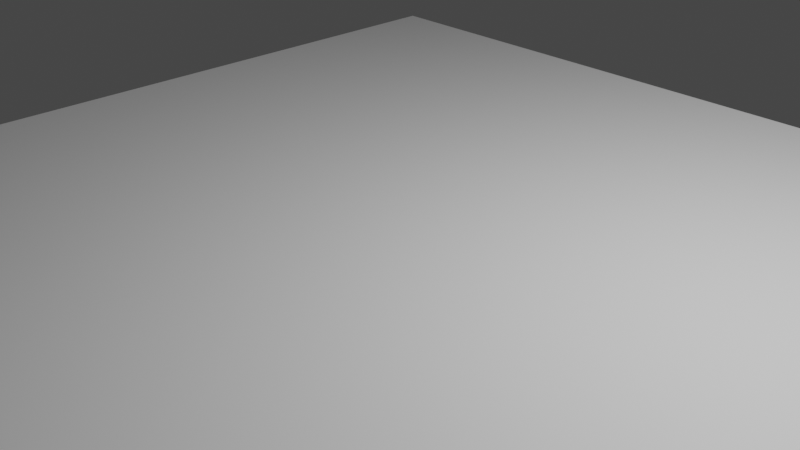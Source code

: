 # Source: Light.blend  (saved by Blender 2.80.75; exported with 4.5.12 LTS)
import bpy
from mathutils import Matrix  # noqa: F401  (used for matrix-valued properties, if any)

bpy.ops.wm.read_factory_settings(use_empty=True)
scene = bpy.context.scene
scene.name = 'Scene'

# ---- collections
col_collection = bpy.data.collections.new('Collection'); scene.collection.children.link(col_collection)

# ---- materials (node trees are filled in below, after node groups)
mat_material = bpy.data.materials.new('Material')
mat_material.alpha_threshold = 0.0
mat_material.use_transparent_shadow = False
mat_material.line_color = (0.0, 0.0, 0.0, 1.0)
mat_light = bpy.data.materials.new('Light')
mat_light.use_transparent_shadow = False

# ---- material node trees
mat_material.use_nodes = True; mat_material.node_tree.nodes.clear()
_N = mat_material.node_tree.nodes; _L = mat_material.node_tree.links
n0 = _N.new('ShaderNodeOutputMaterial'); n0.name = 'Material Output'; n0.location = (300, 300)
n1 = _N.new('ShaderNodeBsdfPrincipled'); n1.name = 'Principled BSDF'; n1.location = (10, 300)
n1.distribution = 'GGX'
n1.subsurface_method = 'BURLEY'
n1.inputs[0].default_value = (1.0, 1.0, 1.0, 1.0)
n1.inputs[2].default_value = 0.4
n1.inputs[3].default_value = 1.45
n1.inputs[27].default_value = (0.0, 0.0, 0.0, 1.0)
n1.inputs[28].default_value = 1.0
_L.new(n1.outputs[0], n0.inputs[0])
n0.is_active_output = True
mat_light.use_nodes = True; mat_light.node_tree.nodes.clear()
_N = mat_light.node_tree.nodes; _L = mat_light.node_tree.links
n0 = _N.new('ShaderNodeOutputMaterial'); n0.name = 'Material Output'; n0.location = (300, 300)
n1 = _N.new('ShaderNodeBsdfPrincipled'); n1.name = 'Principled BSDF'; n1.location = (10, 300)
n1.distribution = 'GGX'
n1.subsurface_method = 'BURLEY'
n1.inputs[0].default_value = (1.0, 0.9104, 0.01205, 1.0)
n1.inputs[3].default_value = 1.45
n1.inputs[27].default_value = (0.0, 0.0, 0.0, 1.0)
n1.inputs[28].default_value = 1.0
_L.new(n1.outputs[0], n0.inputs[0])
n0.is_active_output = True

# ---- world
world_world = bpy.data.worlds.new('World'); scene.world = world_world
world_world.use_nodes = True; world_world.node_tree.nodes.clear()
_N = world_world.node_tree.nodes; _L = world_world.node_tree.links
n0 = _N.new('ShaderNodeOutputWorld'); n0.name = 'World Output'; n0.location = (300, 300)
n1 = _N.new('ShaderNodeBackground'); n1.name = 'Background'; n1.location = (10, 300)
n1.inputs[0].default_value = (0.05088, 0.05088, 0.05088, 1.0)
_L.new(n1.outputs[0], n0.inputs[0])
n0.is_active_output = True
world_world.color = (0.05088, 0.05088, 0.05088)
world_world.use_sun_shadow = False
world_world.sun_shadow_jitter_overblur = 0.0

# ---- cameras
cam_camera = bpy.data.cameras.new('Camera')
cam_camera.clip_end = 100.0
cam_camera.ortho_scale = 7.314

# ---- lights
light_light = bpy.data.lights.new('Light', 'POINT')
light_light.transmission_factor = 0.0
light_light.energy = 1000.0
light_light.shadow_soft_size = 0.1
light_light.shadow_maximum_resolution = 0.006
light_light.use_absolute_resolution = True

# ---- meshes
me_cube = bpy.data.meshes.new('Cube')
me_cube.from_pydata([(1.0, 1.0, 1.0), (0.9415, 0.9415, -1.0), (1.0, -1.0, 1.0), (0.9415, -0.9415, -1.0), (-1.0, 1.0, 1.0), (-0.9415, 0.9415, -1.0), (-1.0, -1.0, 1.0), (-0.9415, -0.9415, -1.0), (-1.0, 1.0, -1.0), (-1.0, -1.0, -1.0), (1.0, 1.0, -1.0), (1.0, -1.0, -1.0), (-1.0, 1.0, -1.0), (-1.0, -1.0, -1.0), (1.0, 1.0, -1.0), (1.0, -1.0, -1.0), (-0.9415, 0.9415, -1.0), (-0.9415, -0.9415, -1.0), (0.9415, 0.9415, -1.0), (0.9415, -0.9415, -1.0), (-1.0, 1.0, -2.553), (-0.9415, 0.9415, -2.553), (-0.9415, -0.9415, -2.553), (-1.0, -1.0, -2.553), (1.0, 1.0, -2.553), (0.9415, 0.9415, -2.553), (0.9415, -0.9415, -2.553), (1.0, -1.0, -2.553)], [], [(0, 4, 6, 2), (15, 2, 6, 13), (13, 6, 4, 12), (16, 18, 19, 17), (14, 0, 2, 15), (12, 4, 0, 14), (9, 8, 20, 23), (11, 9, 23, 27), (5, 7, 22, 21), (7, 3, 26, 22), (8, 9, 13, 12), (10, 8, 12, 14), (9, 11, 15, 13), (11, 10, 14, 15), (7, 5, 16, 17), (5, 1, 18, 16), (3, 7, 17, 19), (1, 3, 19, 18), (21, 22, 23, 20), (25, 21, 20, 24), (22, 26, 27, 23), (26, 25, 24, 27), (3, 1, 25, 26), (1, 5, 21, 25), (10, 11, 27, 24), (8, 10, 24, 20)])
me_cube.polygons.foreach_set('material_index', [0, 0, 0, 1, 0, 0, 0, 0, 0, 0, 0, 0, 0, 0, 0, 0, 0, 0, 0, 0, 0, 0, 0, 0, 0, 0])
_uv = me_cube.uv_layers.new(name='UVMap')
_uv.uv.foreach_set('vector', [0.375, 0.0, 0.625, 0.0, 0.625, 0.25, 0.375, 0.25, 0.375, 0.25, 0.625, 0.25, 0.625, 0.5, 0.375, 0.5, 0.375, 0.5, 0.625, 0.5, 0.625, 0.75, 0.375, 0.75, 0.3823, 0.7573, 0.6177, 0.7573, 0.6177, 0.9927, 0.3823, 0.9927, 0.125, 0.5, 0.375, 0.5, 0.375, 0.75, 0.125, 0.75, 0.625, 0.5, 0.875, 0.5, 0.875, 0.75, 0.625, 0.75, 0.375, 1.0, 0.375, 0.75, 0.375, 0.75, 0.375, 1.0, 0.625, 1.0, 0.375, 1.0, 0.375, 1.0, 0.625, 1.0, 0.3823, 0.7573, 0.3823, 0.9927, 0.3823, 0.9927, 0.3823, 0.7573, 0.3823, 0.9927, 0.6177, 0.9927, 0.6177, 0.9927, 0.3823, 0.9927, 0.375, 0.75, 0.375, 1.0, 0.375, 1.0, 0.375, 0.75, 0.625, 0.75, 0.375, 0.75, 0.375, 0.75, 0.625, 0.75, 0.375, 1.0, 0.625, 1.0, 0.625, 1.0, 0.375, 1.0, 0.625, 1.0, 0.625, 0.75, 0.625, 0.75, 0.625, 1.0, 0.3823, 0.9927, 0.3823, 0.7573, 0.3823, 0.7573, 0.3823, 0.9927, 0.3823, 0.7573, 0.6177, 0.7573, 0.6177, 0.7573, 0.3823, 0.7573, 0.6177, 0.9927, 0.3823, 0.9927, 0.3823, 0.9927, 0.6177, 0.9927, 0.6177, 0.7573, 0.6177, 0.9927, 0.6177, 0.9927, 0.6177, 0.7573, 0.3823, 0.7573, 0.3823, 0.9927, 0.375, 1.0, 0.375, 0.75, 0.6177, 0.7573, 0.3823, 0.7573, 0.375, 0.75, 0.625, 0.75, 0.3823, 0.9927, 0.6177, 0.9927, 0.625, 1.0, 0.375, 1.0, 0.6177, 0.9927, 0.6177, 0.7573, 0.625, 0.75, 0.625, 1.0, 0.6177, 0.9927, 0.6177, 0.7573, 0.6177, 0.7573, 0.6177, 0.9927, 0.6177, 0.7573, 0.3823, 0.7573, 0.3823, 0.7573, 0.6177, 0.7573, 0.625, 0.75, 0.625, 1.0, 0.625, 1.0, 0.625, 0.75, 0.375, 0.75, 0.625, 0.75, 0.625, 0.75, 0.375, 0.75])
me_cube.materials.append(mat_material)
me_cube.materials.append(mat_light)
me_cube.use_remesh_preserve_volume = False
me_cube.use_remesh_preserve_attributes = False
me_cube.use_mirror_vertex_groups = False
me_cube.update()

# ---- objects
ob_cube = bpy.data.objects.new('Cube', me_cube)
ob_light = bpy.data.objects.new('Light', light_light)
ob_camera = bpy.data.objects.new('Camera', cam_camera)

# ---- transforms, parenting, visibility, modifiers, constraints
ob_cube.location = (0.0, 0.0, 0.0)
ob_cube.scale = (5.0, 5.0, 0.1)
ob_cube.lock_rotations_4d = False
ob_cube.empty_display_type = 'ARROWS'
ob_cube.lineart.crease_threshold = 0.0
ob_light.location = (4.076, 1.005, 5.904)
ob_light.rotation_euler = (0.6503, 0.05522, 1.866)
ob_light.lock_rotations_4d = False
ob_light.empty_display_type = 'ARROWS'
ob_light.color = (0.0, 0.0, 0.0, 0.0)
ob_light.lineart.crease_threshold = 0.0
ob_camera.location = (7.359, -6.926, 4.958)
ob_camera.rotation_euler = (1.109, 0.0, 0.8149)
ob_camera.lock_rotations_4d = False
ob_camera.empty_display_type = 'ARROWS'
ob_camera.color = (0.0, 0.0, 0.0, 0.0)
ob_camera.display_type = 'WIRE'
ob_camera.lineart.crease_threshold = 0.0

# ---- collection membership
col_collection.objects.link(ob_cube)
col_collection.objects.link(ob_light)
col_collection.objects.link(ob_camera)

# ---- scene / render settings (as saved in the file)
scene.camera = ob_camera
scene.frame_start = 1; scene.frame_end = 250; scene.frame_set(1)
scene.render.engine = 'BLENDER_EEVEE_NEXT'
scene.cycles.use_denoising = False
scene.cycles.samples = 128
scene.cycles.sampling_pattern = 'TABULATED_SOBOL'
scene.cycles.use_adaptive_sampling = False
scene.cycles.use_light_tree = False
scene.view_settings.view_transform = 'Filmic'
bpy.context.view_layer.update()
